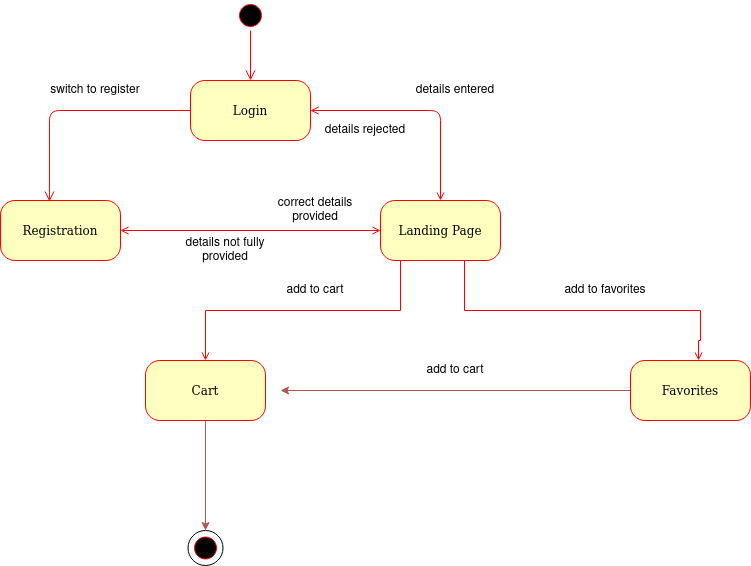

The diagram above was exported from draw.io. Its source (the exported page's mxGraphModel, read from the mxfile embedded in the PNG):
<mxGraphModel dx="868" dy="481" grid="1" gridSize="10" guides="1" tooltips="1" connect="1" arrows="1" fold="1" page="1" pageScale="1" pageWidth="1100" pageHeight="850" background="none" math="0" shadow="0">
  <root>
    <mxCell id="0" />
    <mxCell id="1" parent="0" />
    <mxCell id="382b91b5511bd0f7-1" value="" style="ellipse;html=1;shape=startState;fillColor=#000000;strokeColor=#ff0000;rounded=1;shadow=0;comic=0;labelBackgroundColor=none;fontFamily=Verdana;fontSize=12;fontColor=#000000;align=center;direction=south;" parent="1" vertex="1">
      <mxGeometry x="285" y="20" width="30" height="30" as="geometry" />
    </mxCell>
    <mxCell id="VILqGJByBRFo5BrZrAac-8" style="edgeStyle=orthogonalEdgeStyle;rounded=0;orthogonalLoop=1;jettySize=auto;html=1;exitX=1;exitY=0.5;exitDx=0;exitDy=0;entryX=0;entryY=0.5;entryDx=0;entryDy=0;startArrow=open;startFill=0;endArrow=open;endFill=0;strokeColor=#FF0000;" parent="1" source="382b91b5511bd0f7-5" target="382b91b5511bd0f7-7" edge="1">
      <mxGeometry relative="1" as="geometry" />
    </mxCell>
    <mxCell id="382b91b5511bd0f7-5" value="Registration" style="rounded=1;whiteSpace=wrap;html=1;arcSize=24;fillColor=#ffffc0;strokeColor=#ff0000;shadow=0;comic=0;labelBackgroundColor=none;fontFamily=Verdana;fontSize=12;fontColor=#000000;align=center;" parent="1" vertex="1">
      <mxGeometry x="50" y="220" width="120" height="60" as="geometry" />
    </mxCell>
    <mxCell id="382b91b5511bd0f7-6" value="Login" style="rounded=1;whiteSpace=wrap;html=1;arcSize=24;fillColor=#ffffc0;strokeColor=#ff0000;shadow=0;comic=0;labelBackgroundColor=none;fontFamily=Verdana;fontSize=12;fontColor=#000000;align=center;" parent="1" vertex="1">
      <mxGeometry x="240" y="100" width="120" height="60" as="geometry" />
    </mxCell>
    <mxCell id="VILqGJByBRFo5BrZrAac-10" style="edgeStyle=orthogonalEdgeStyle;rounded=0;orthogonalLoop=1;jettySize=auto;html=1;entryX=0.5;entryY=0;entryDx=0;entryDy=0;startArrow=none;startFill=0;endArrow=open;endFill=0;strokeColor=#FF0000;exitX=0.5;exitY=1;exitDx=0;exitDy=0;" parent="1" source="382b91b5511bd0f7-7" target="hl4BzLBdSplPM3HXnMSK-1" edge="1">
      <mxGeometry relative="1" as="geometry">
        <mxPoint x="490" y="290" as="sourcePoint" />
        <Array as="points">
          <mxPoint x="450" y="280" />
          <mxPoint x="450" y="330" />
          <mxPoint x="255" y="330" />
        </Array>
      </mxGeometry>
    </mxCell>
    <mxCell id="382b91b5511bd0f7-7" value="Landing Page" style="rounded=1;whiteSpace=wrap;html=1;arcSize=24;fillColor=#ffffc0;strokeColor=#ff0000;shadow=0;comic=0;labelBackgroundColor=none;fontFamily=Verdana;fontSize=12;fontColor=#000000;align=center;" parent="1" vertex="1">
      <mxGeometry x="430" y="220" width="120" height="60" as="geometry" />
    </mxCell>
    <mxCell id="2a3bc250acf0617d-9" style="edgeStyle=orthogonalEdgeStyle;html=1;labelBackgroundColor=none;endArrow=open;endSize=8;strokeColor=#ff0000;fontFamily=Verdana;fontSize=12;align=left;" parent="1" source="382b91b5511bd0f7-1" target="382b91b5511bd0f7-6" edge="1">
      <mxGeometry relative="1" as="geometry" />
    </mxCell>
    <mxCell id="2a3bc250acf0617d-12" style="edgeStyle=orthogonalEdgeStyle;html=1;exitX=0;exitY=0.5;entryX=0.408;entryY=0.017;labelBackgroundColor=none;endArrow=open;endSize=8;strokeColor=#ff0000;fontFamily=Verdana;fontSize=12;align=left;entryDx=0;entryDy=0;exitDx=0;exitDy=0;entryPerimeter=0;" parent="1" source="382b91b5511bd0f7-6" target="382b91b5511bd0f7-5" edge="1">
      <mxGeometry relative="1" as="geometry" />
    </mxCell>
    <mxCell id="VILqGJByBRFo5BrZrAac-2" value="" style="endArrow=open;startArrow=open;html=1;entryX=0.5;entryY=0;entryDx=0;entryDy=0;exitX=1;exitY=0.5;exitDx=0;exitDy=0;strokeColor=#FF0000;endFill=0;startFill=0;" parent="1" source="382b91b5511bd0f7-6" target="382b91b5511bd0f7-7" edge="1">
      <mxGeometry width="50" height="50" relative="1" as="geometry">
        <mxPoint x="410" y="150" as="sourcePoint" />
        <mxPoint x="460" y="100" as="targetPoint" />
        <Array as="points">
          <mxPoint x="490" y="130" />
        </Array>
      </mxGeometry>
    </mxCell>
    <mxCell id="VILqGJByBRFo5BrZrAac-3" value="details entered" style="text;html=1;strokeColor=none;fillColor=none;align=center;verticalAlign=middle;whiteSpace=wrap;rounded=0;" parent="1" vertex="1">
      <mxGeometry x="450" y="100" width="110" height="20" as="geometry" />
    </mxCell>
    <mxCell id="VILqGJByBRFo5BrZrAac-4" value="details rejected" style="text;html=1;strokeColor=none;fillColor=none;align=center;verticalAlign=middle;whiteSpace=wrap;rounded=0;" parent="1" vertex="1">
      <mxGeometry x="360" y="140" width="110" height="20" as="geometry" />
    </mxCell>
    <mxCell id="VILqGJByBRFo5BrZrAac-5" value="switch to register" style="text;html=1;strokeColor=none;fillColor=none;align=center;verticalAlign=middle;whiteSpace=wrap;rounded=0;" parent="1" vertex="1">
      <mxGeometry x="90" y="100" width="110" height="20" as="geometry" />
    </mxCell>
    <mxCell id="VILqGJByBRFo5BrZrAac-6" value="" style="ellipse;html=1;shape=startState;fillColor=#000000;strokeColor=#ff0000;rounded=1;shadow=0;comic=0;labelBackgroundColor=none;fontFamily=Verdana;fontSize=12;fontColor=#000000;align=center;direction=south;" parent="1" vertex="1">
      <mxGeometry x="240" y="552.5" width="30" height="30" as="geometry" />
    </mxCell>
    <mxCell id="VILqGJByBRFo5BrZrAac-7" value="" style="ellipse;whiteSpace=wrap;html=1;aspect=fixed;fillColor=none;" parent="1" vertex="1">
      <mxGeometry x="237.5" y="550" width="35" height="35" as="geometry" />
    </mxCell>
    <mxCell id="VILqGJByBRFo5BrZrAac-9" value="details not fully provided" style="text;html=1;strokeColor=none;fillColor=none;align=center;verticalAlign=middle;whiteSpace=wrap;rounded=0;" parent="1" vertex="1">
      <mxGeometry x="220" y="260" width="110" height="20" as="geometry" />
    </mxCell>
    <mxCell id="VILqGJByBRFo5BrZrAac-11" value="correct details provided" style="text;html=1;strokeColor=none;fillColor=none;align=center;verticalAlign=middle;whiteSpace=wrap;rounded=0;" parent="1" vertex="1">
      <mxGeometry x="310" y="220" width="110" height="20" as="geometry" />
    </mxCell>
    <mxCell id="hl4BzLBdSplPM3HXnMSK-9" style="edgeStyle=orthogonalEdgeStyle;rounded=0;orthogonalLoop=1;jettySize=auto;html=1;entryX=0.5;entryY=0;entryDx=0;entryDy=0;fillColor=#f8cecc;strokeColor=#b85450;" parent="1" source="hl4BzLBdSplPM3HXnMSK-1" target="VILqGJByBRFo5BrZrAac-7" edge="1">
      <mxGeometry relative="1" as="geometry" />
    </mxCell>
    <mxCell id="hl4BzLBdSplPM3HXnMSK-1" value="Cart" style="rounded=1;whiteSpace=wrap;html=1;arcSize=24;fillColor=#ffffc0;strokeColor=#ff0000;shadow=0;comic=0;labelBackgroundColor=none;fontFamily=Verdana;fontSize=12;fontColor=#000000;align=center;" parent="1" vertex="1">
      <mxGeometry x="195" y="380" width="120" height="60" as="geometry" />
    </mxCell>
    <mxCell id="hl4BzLBdSplPM3HXnMSK-2" value="add to cart" style="text;html=1;strokeColor=none;fillColor=none;align=center;verticalAlign=middle;whiteSpace=wrap;rounded=0;" parent="1" vertex="1">
      <mxGeometry x="310" y="300" width="110" height="20" as="geometry" />
    </mxCell>
    <mxCell id="hl4BzLBdSplPM3HXnMSK-7" style="edgeStyle=orthogonalEdgeStyle;rounded=0;orthogonalLoop=1;jettySize=auto;html=1;fillColor=#f8cecc;strokeColor=#b85450;" parent="1" source="hl4BzLBdSplPM3HXnMSK-3" edge="1">
      <mxGeometry relative="1" as="geometry">
        <mxPoint x="330" y="410" as="targetPoint" />
      </mxGeometry>
    </mxCell>
    <mxCell id="hl4BzLBdSplPM3HXnMSK-3" value="Favorites" style="rounded=1;whiteSpace=wrap;html=1;arcSize=24;fillColor=#ffffc0;strokeColor=#ff0000;shadow=0;comic=0;labelBackgroundColor=none;fontFamily=Verdana;fontSize=12;fontColor=#000000;align=center;" parent="1" vertex="1">
      <mxGeometry x="680" y="380" width="120" height="60" as="geometry" />
    </mxCell>
    <mxCell id="hl4BzLBdSplPM3HXnMSK-4" style="edgeStyle=orthogonalEdgeStyle;rounded=0;orthogonalLoop=1;jettySize=auto;html=1;startArrow=none;startFill=0;endArrow=open;endFill=0;strokeColor=#FF0000;exitX=0.7;exitY=1;exitDx=0;exitDy=0;exitPerimeter=0;entryX=0.567;entryY=0;entryDx=0;entryDy=0;entryPerimeter=0;" parent="1" source="382b91b5511bd0f7-7" target="hl4BzLBdSplPM3HXnMSK-3" edge="1">
      <mxGeometry relative="1" as="geometry">
        <mxPoint x="500" y="290" as="sourcePoint" />
        <mxPoint x="670" y="370" as="targetPoint" />
        <Array as="points">
          <mxPoint x="514" y="330" />
          <mxPoint x="750" y="330" />
          <mxPoint x="750" y="360" />
          <mxPoint x="748" y="360" />
        </Array>
      </mxGeometry>
    </mxCell>
    <mxCell id="hl4BzLBdSplPM3HXnMSK-5" value="add to favorites" style="text;html=1;strokeColor=none;fillColor=none;align=center;verticalAlign=middle;whiteSpace=wrap;rounded=0;" parent="1" vertex="1">
      <mxGeometry x="600" y="300" width="110" height="20" as="geometry" />
    </mxCell>
    <mxCell id="hl4BzLBdSplPM3HXnMSK-8" value="add to cart" style="text;html=1;strokeColor=none;fillColor=none;align=center;verticalAlign=middle;whiteSpace=wrap;rounded=0;" parent="1" vertex="1">
      <mxGeometry x="450" y="380" width="110" height="20" as="geometry" />
    </mxCell>
  </root>
</mxGraphModel>